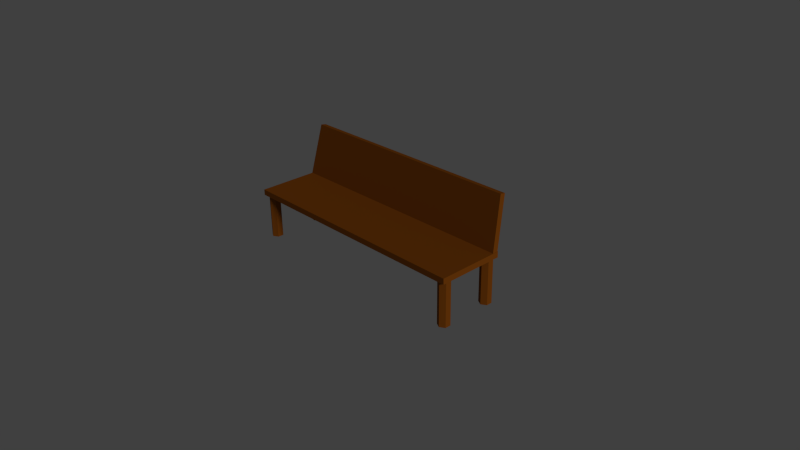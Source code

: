 # Source: bench1.blend  (saved by Blender 2.75.0; exported with 4.5.12 LTS)
import bpy
from mathutils import Matrix  # noqa: F401  (used for matrix-valued properties, if any)

bpy.ops.wm.read_factory_settings(use_empty=True)
scene = bpy.context.scene
scene.name = 'Scene'

# ---- collections
col_collection_1 = bpy.data.collections.new('Collection 1'); scene.collection.children.link(col_collection_1)

# ---- materials (node trees are filled in below, after node groups)
mat_wood = bpy.data.materials.new('Wood')
mat_wood.alpha_threshold = 0.0
mat_wood.use_transparent_shadow = False
mat_wood.diffuse_color = (0.281, 0.08811, 0.01168, 1.0)
mat_wood.roughness = 0.5

# ---- material node trees

# ---- world
world_world = bpy.data.worlds.new('World'); scene.world = world_world
world_world.color = (0.05088, 0.05088, 0.05088)
world_world.use_sun_shadow = False
world_world.sun_shadow_jitter_overblur = 0.0
world_world.cycles.sampling_method = 'MANUAL'
world_world.cycles.sample_map_resolution = 256

# ---- cameras
cam_camera = bpy.data.cameras.new('Camera')
cam_camera.clip_end = 100.0
cam_camera.lens = 35.0
cam_camera.sensor_width = 32.0
cam_camera.sensor_height = 18.0
cam_camera.ortho_scale = 7.314
cam_camera.dof.focus_distance = 0.0
cam_camera.dof.aperture_fstop = 128.0

# ---- lights
light_lamp_001 = bpy.data.lights.new('Lamp.001', 'SUN')
light_lamp_001.color = (1.0, 0.8535, 0.4659)
light_lamp_001.transmission_factor = 0.0
light_lamp_001.cutoff_distance = 30.0
light_lamp_001.angle = 0.1993
light_lamp_001.energy = 1.0
light_lamp_001.shadow_buffer_clip_start = 1.001
light_lamp_001.shadow_soft_size = 0.1
light_lamp_001.shadow_cascade_max_distance = 1000.0
light_lamp_001.cycles.use_multiple_importance_sampling = False

# ---- meshes
me_cylinder_008 = bpy.data.meshes.new('Cylinder.008')
me_cylinder_008.from_pydata([(-2.813e-10, 0.7883, -0.04157), (-2.813e-10, 0.7883, 0.5643), (0.06976, 0.748, -0.04157), (0.06976, 0.748, 0.5643), (0.06976, 0.6674, -0.04157), (0.06976, 0.6674, 0.5643), (-7.324e-09, 0.6272, -0.04157), (-7.324e-09, 0.6272, 0.5643), (-0.06976, 0.6674, -0.04157), (-0.06976, 0.6674, 0.5643), (-0.06976, 0.748, -0.04157), (-0.06976, 0.748, 0.5643), (-2.813e-10, 0.08055, -0.04157), (-2.813e-10, 0.08055, 0.5643), (0.06976, 0.04028, -0.04157), (0.06976, 0.04028, 0.5643), (0.06976, -0.04028, -0.04157), (0.06976, -0.04028, 0.5643), (-7.324e-09, -0.08055, -0.04157), (-7.324e-09, -0.08055, 0.5643), (-0.06976, -0.04028, -0.04157), (-0.06976, -0.04028, 0.5643), (-0.06976, 0.04028, -0.04157), (-0.06976, 0.04028, 0.5643), (-3.201, 0.08055, -0.04157), (-3.201, 0.08055, 0.5643), (-3.132, 0.04028, -0.04157), (-3.132, 0.04028, 0.5643), (-3.132, -0.04028, -0.04157), (-3.132, -0.04028, 0.5643), (-3.201, -0.08055, -0.04157), (-3.201, -0.08055, 0.5643), (-3.271, -0.04028, -0.04157), (-3.271, -0.04028, 0.5643), (-3.271, 0.04028, -0.04157), (-3.271, 0.04028, 0.5643), (-3.238, 0.8875, 1.33), (-3.238, 0.9621, 1.317), (-3.297, 0.7255, 0.6367), (-3.297, 0.804, 0.6356), (0.02281, 0.8875, 1.33), (0.02281, 0.9621, 1.317), (0.08183, 0.7255, 0.6367), (0.08183, 0.804, 0.6356), (-3.293, -0.1008, 0.5604), (-3.293, -0.1008, 0.6389), (-3.293, 0.8078, 0.5604), (-3.293, 0.8078, 0.6389), (0.08584, -0.1008, 0.5604), (0.08584, -0.1008, 0.6389), (0.08584, 0.8078, 0.5604), (0.08584, 0.8078, 0.6389), (-3.201, 0.7883, -0.04157), (-3.201, 0.7883, 0.5643), (-3.132, 0.748, -0.04157), (-3.132, 0.748, 0.5643), (-3.132, 0.6674, -0.04157), (-3.132, 0.6674, 0.5643), (-3.201, 0.6272, -0.04157), (-3.201, 0.6272, 0.5643), (-3.271, 0.6674, -0.04157), (-3.271, 0.6674, 0.5643), (-3.271, 0.748, -0.04157), (-3.271, 0.748, 0.5643)], [], [(0, 1, 3, 2), (2, 3, 5, 4), (4, 5, 7, 6), (6, 7, 9, 8), (3, 1, 11, 9, 7, 5), (10, 11, 1, 0), (8, 9, 11, 10), (0, 2, 4, 6, 8, 10), (12, 13, 15, 14), (14, 15, 17, 16), (16, 17, 19, 18), (18, 19, 21, 20), (15, 13, 23, 21, 19, 17), (22, 23, 13, 12), (20, 21, 23, 22), (12, 14, 16, 18, 20, 22), (24, 25, 27, 26), (26, 27, 29, 28), (28, 29, 31, 30), (30, 31, 33, 32), (27, 25, 35, 33, 31, 29), (34, 35, 25, 24), (32, 33, 35, 34), (24, 26, 28, 30, 32, 34), (37, 39, 38, 36), (39, 43, 42, 38), (43, 41, 40, 42), (41, 37, 36, 40), (36, 38, 42, 40), (41, 43, 39, 37), (45, 47, 46, 44), (47, 51, 50, 46), (51, 49, 48, 50), (49, 45, 44, 48), (44, 46, 50, 48), (49, 51, 47, 45), (52, 53, 55, 54), (54, 55, 57, 56), (56, 57, 59, 58), (58, 59, 61, 60), (55, 53, 63, 61, 59, 57), (62, 63, 53, 52), (60, 61, 63, 62), (52, 54, 56, 58, 60, 62)])
me_cylinder_008.materials.append(mat_wood)
me_cylinder_008.use_remesh_preserve_volume = False
me_cylinder_008.use_remesh_preserve_attributes = False
me_cylinder_008.use_mirror_vertex_groups = False
me_cylinder_008.update()

# ---- objects
ob_cylinder_002 = bpy.data.objects.new('Cylinder.002', me_cylinder_008)
ob_lamp = bpy.data.objects.new('Lamp', light_lamp_001)
ob_camera = bpy.data.objects.new('Camera', cam_camera)

# ---- transforms, parenting, visibility, modifiers, constraints
ob_cylinder_002.location = (1.603, -0.3593, -0.1238)
ob_cylinder_002.lineart.crease_threshold = 0.0
ob_lamp.location = (25.57, 1.005, 9.681)
ob_lamp.rotation_euler = (1.03, -0.4197, 1.682)
ob_lamp.lock_rotations_4d = False
ob_lamp.empty_display_type = 'ARROWS'
ob_lamp.color = (0.0, 0.0, 0.0, 0.0)
ob_lamp.lineart.crease_threshold = 0.0
ob_camera.location = (7.481, -6.508, 5.344)
ob_camera.rotation_euler = (1.109, 0.01082, 0.8149)
ob_camera.lock_rotations_4d = False
ob_camera.empty_display_type = 'ARROWS'
ob_camera.color = (0.0, 0.0, 0.0, 0.0)
ob_camera.display_type = 'WIRE'
ob_camera.lineart.crease_threshold = 0.0

# ---- collection membership
col_collection_1.objects.link(ob_cylinder_002)
col_collection_1.objects.link(ob_lamp)
col_collection_1.objects.link(ob_camera)

# ---- scene / render settings (as saved in the file)
scene.camera = ob_camera
scene.frame_start = 1; scene.frame_end = 250; scene.frame_set(1)
scene.render.engine = 'BLENDER_EEVEE_NEXT'
scene.render.resolution_percentage = 50
scene.render.dither_intensity = 0.0
scene.cycles.use_denoising = False
scene.cycles.samples = 10
scene.cycles.sampling_pattern = 'TABULATED_SOBOL'
scene.cycles.light_sampling_threshold = 0.0
scene.cycles.use_adaptive_sampling = False
scene.cycles.use_light_tree = False
scene.cycles.blur_glossy = 0.0
scene.cycles.pixel_filter_type = 'GAUSSIAN'
scene.cycles.sample_clamp_indirect = 0.0
scene.view_settings.view_transform = 'Standard'
bpy.context.view_layer.update()
